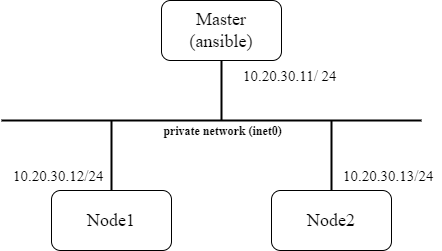

The diagram above was exported from draw.io. Its source (the exported page's mxGraphModel, read from the mxfile embedded in the PNG):
<mxGraphModel dx="1161" dy="474" grid="1" gridSize="10" guides="1" tooltips="1" connect="1" arrows="1" fold="1" page="1" pageScale="1" pageWidth="827" pageHeight="1169" math="0" shadow="0">
  <root>
    <mxCell id="0" />
    <mxCell id="1" parent="0" />
    <mxCell id="5" style="edgeStyle=none;html=1;exitX=0.5;exitY=1;exitDx=0;exitDy=0;fontFamily=MS明朝;fontSize=18;endArrow=none;endFill=0;strokeWidth=2;" parent="1" source="2" edge="1">
      <mxGeometry relative="1" as="geometry">
        <mxPoint x="490" y="420" as="targetPoint" />
      </mxGeometry>
    </mxCell>
    <mxCell id="2" value="Master&lt;br&gt;(ansible)" style="rounded=1;whiteSpace=wrap;html=1;fontSize=18;fontFamily=MS明朝;" parent="1" vertex="1">
      <mxGeometry x="430" y="300" width="120" height="60" as="geometry" />
    </mxCell>
    <mxCell id="7" style="edgeStyle=none;html=1;exitX=0.5;exitY=0;exitDx=0;exitDy=0;fontFamily=MS明朝;fontSize=18;endArrow=none;endFill=0;strokeWidth=2;" parent="1" source="3" edge="1">
      <mxGeometry relative="1" as="geometry">
        <mxPoint x="380" y="420" as="targetPoint" />
      </mxGeometry>
    </mxCell>
    <mxCell id="3" value="Node1" style="rounded=1;whiteSpace=wrap;html=1;fontFamily=MS明朝;fontSize=18;" parent="1" vertex="1">
      <mxGeometry x="320" y="490" width="120" height="60" as="geometry" />
    </mxCell>
    <mxCell id="4" value="" style="endArrow=none;html=1;fontFamily=MS明朝;fontSize=18;strokeWidth=2;" parent="1" edge="1">
      <mxGeometry width="50" height="50" relative="1" as="geometry">
        <mxPoint x="270" y="420" as="sourcePoint" />
        <mxPoint x="690" y="420" as="targetPoint" />
      </mxGeometry>
    </mxCell>
    <mxCell id="14" value="private network (inet0)" style="edgeLabel;html=1;align=center;verticalAlign=middle;resizable=0;points=[];fontFamily=Times New Roman;fontStyle=1;fontSize=12;" parent="4" vertex="1" connectable="0">
      <mxGeometry x="-0.2143" y="1" relative="1" as="geometry">
        <mxPoint x="55" y="11" as="offset" />
      </mxGeometry>
    </mxCell>
    <mxCell id="8" style="edgeStyle=none;html=1;exitX=0.5;exitY=0;exitDx=0;exitDy=0;fontFamily=MS明朝;fontSize=18;endArrow=none;endFill=0;strokeWidth=2;" parent="1" source="6" edge="1">
      <mxGeometry relative="1" as="geometry">
        <mxPoint x="600" y="420" as="targetPoint" />
      </mxGeometry>
    </mxCell>
    <mxCell id="6" value="Node2" style="rounded=1;whiteSpace=wrap;html=1;fontFamily=MS明朝;fontSize=18;" parent="1" vertex="1">
      <mxGeometry x="540" y="490" width="120" height="60" as="geometry" />
    </mxCell>
    <mxCell id="10" value="10.20.30.11/ 24" style="text;fontFamily=Times New Roman;fontColor=default;labelBackgroundColor=none;whiteSpace=wrap;html=1;fontSize=15;" parent="1" vertex="1">
      <mxGeometry x="510" y="360" width="100" height="30" as="geometry" />
    </mxCell>
    <mxCell id="12" value="10.20.30.12/24" style="text;fontFamily=Times New Roman;fontColor=default;labelBackgroundColor=none;whiteSpace=wrap;html=1;fontSize=15;" parent="1" vertex="1">
      <mxGeometry x="280" y="460" width="100" height="30" as="geometry" />
    </mxCell>
    <mxCell id="13" value="10.20.30.13/24" style="text;fontFamily=Times New Roman;fontColor=default;labelBackgroundColor=none;whiteSpace=wrap;html=1;fontSize=15;" parent="1" vertex="1">
      <mxGeometry x="610" y="460" width="100" height="30" as="geometry" />
    </mxCell>
  </root>
</mxGraphModel>